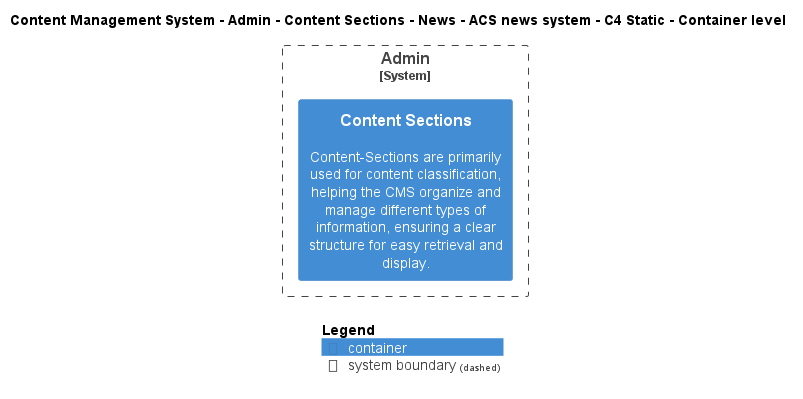

The diagram above was rendered by PlantUML. Its source (embedded in the PNG):
@startuml
!include ..\..\..\..\..\..\..\..\..\.c4s\C4_Container.puml

AddElementTag("c4interflow:lifecycle:new", $bgColor=green, $fontColor=#ffffff, $borderColor=green, $shadowing="False")
AddElementTag("c4interflow:lifecycle:changed", $bgColor=orange, $fontColor=#ffffff, $borderColor=orange, $shadowing="False")
AddElementTag("c4interflow:lifecycle:removed", $bgColor=red, $fontColor=#ffffff, $borderColor=red, $shadowing="False")

AddRelTag("c4interflow:lifecycle:new", $textColor=green, $lineColor=green)
AddRelTag("c4interflow:lifecycle:changed", $textColor=orange, $lineColor=orange)
AddRelTag("c4interflow:lifecycle:removed", $textColor=red, $lineColor=red)

SHOW_PERSON_PORTRAIT()
LAYOUT_TOP_DOWN()

skinparam linetype polyline

title Content Management System - Admin - Content Sections - News - ACS news system - C4 Static - Container level


System_Boundary(ContentManagementSystem.SoftwareSystems.Admin, "Admin") {
    Container(ContentManagementSystem.SoftwareSystems.Admin.Containers.ContentSections, "Content Sections", "", "Content-Sections are primarily used for content classification, helping the CMS organize and manage different types of information, ensuring a clear structure for easy retrieval and display.")
}



SHOW_LEGEND()
@enduml